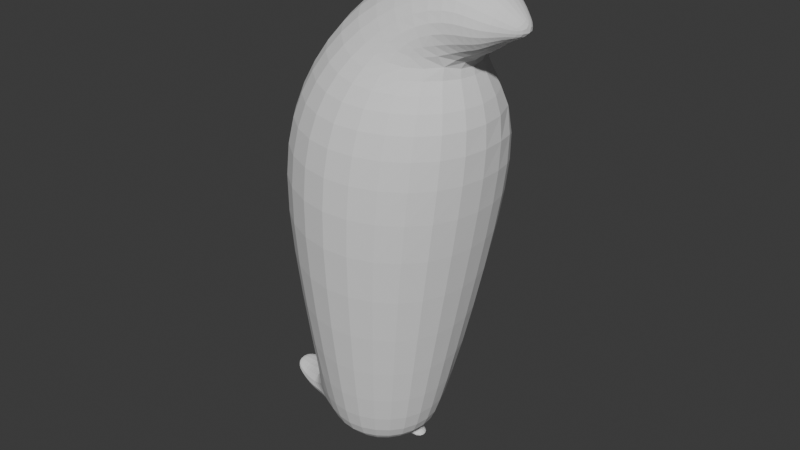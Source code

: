 # Source: Pingu.blend  (saved by Blender 4.3.34; exported with 4.5.12 LTS)
import bpy
from mathutils import Matrix  # noqa: F401  (used for matrix-valued properties, if any)

bpy.ops.wm.read_factory_settings(use_empty=True)
scene = bpy.context.scene
scene.name = 'Scene'

# ---- collections
col_collection = bpy.data.collections.new('Collection'); scene.collection.children.link(col_collection)

# ---- world
world_world = bpy.data.worlds.new('World'); scene.world = world_world
world_world.use_nodes = True; world_world.node_tree.nodes.clear()
_N = world_world.node_tree.nodes; _L = world_world.node_tree.links
n0 = _N.new('ShaderNodeOutputWorld'); n0.name = 'World Output'; n0.location = (300, 300)
n1 = _N.new('ShaderNodeBackground'); n1.name = 'Background'; n1.location = (10, 300)
n1.inputs[0].default_value = (0.05088, 0.05088, 0.05088, 1.0)
_L.new(n1.outputs[0], n0.inputs[0])
n0.is_active_output = True
world_world.color = (0.05088, 0.05088, 0.05088)
world_world.sun_shadow_jitter_overblur = 0.0

# ---- meshes
me_cylinder_001 = bpy.data.meshes.new('Cylinder.001')
me_cylinder_001.from_pydata([(0.002497, 0.6588, -0.5677), (0.217, 0.554, -0.5699), (0.9103, 0.4838, 1.597), (0.5316, -0.3069, -1.0), (0.9103, -0.4838, 1.597), (0.0, -0.6138, -1.0), (0.07416, -0.9756, 1.659), (-0.5316, -0.3069, -1.0), (-0.8592, -0.487, 1.847), (-0.201, 0.5453, -0.5681), (-0.3497, 0.7462, 1.931), (0.0, 0.4705, -1.43), (0.4075, 0.2353, -1.43), (0.4075, -0.2353, -1.43), (0.0, -0.4705, -1.43), (-0.4075, -0.2353, -1.43), (-0.4075, 0.2353, -1.43), (0.4864, 0.7172, 2.497), (0.08968, 0.8876, 2.49), (1.025, -0.4579, 3.058), (0.0966, -0.8666, 3.044), (-0.6519, -0.417, 3.041), (-0.2422, 0.7267, 2.489), (0.7462, 0.2446, 3.527), (0.3126, 0.546, 3.58), (0.7462, -0.2438, 3.527), (0.3126, -0.5457, 3.58), (-0.07923, -0.2902, 4.169), (-0.07923, 0.2902, 4.169), (-0.6687, -0.2458, -1.071), (-0.6687, 0.2458, -1.071), (-0.6558, -0.2123, -1.412), (-0.6558, 0.2123, -1.412), (-0.8161, -0.1698, -1.138), (-0.8161, 0.1723, -1.138), (-0.8073, -0.1465, -1.371), (-0.8073, 0.149, -1.371), (-0.9729, -0.1109, -1.085), (-0.9729, 0.0984, -1.085), (-0.9669, -0.0966, -1.244), (-0.9669, 0.08413, -1.244), (0.0, 8.528e-09, -1.535), (0.9635, 0.1879, 3.642), (0.7245, 0.3971, 4.108), (0.9635, -0.1869, 3.642), (0.7245, -0.3954, 4.108), (0.6364, -0.1973, 4.59), (0.6364, 0.199, 4.59), (1.04, -0.1512, 4.367), (1.01, -0.3338, 3.997), (1.04, 0.1529, 4.367), (1.01, 0.3355, 3.997), (1.169, 0.09848, 4.166), (1.169, -0.09687, 4.166), (1.14, 0.1764, 3.961), (1.14, -0.1748, 3.961), (1.104, -0.103, 3.849), (1.318, 0.000799, 3.924), (1.104, 0.1341, 3.849), (0.002474, 0.4462, -1.602), (0.2511, 0.2667, -1.546), (-0.2463, 0.2667, -1.656), (0.01041, 0.0876, -1.681), (0.0, 0.6138, -1.0), (0.5316, 0.3069, -1.0), (0.4305, 0.7336, 1.776), (-0.8592, 0.487, 1.847), (-0.5316, 0.3069, -1.0), (1.025, 0.4579, 3.058), (0.0966, 0.8666, 3.044), (-0.6519, 0.417, 3.041), (0.04804, 0.8441, 1.852), (0.004611, 0.388, -1.671), (0.1825, 0.2659, -1.641), (-0.1679, 0.2605, -1.717), (0.01073, 0.1307, -1.703), (0.009685, 0.3514, -1.717), (0.134, 0.2661, -1.696), (-0.1109, 0.2623, -1.749), (0.01359, 0.1731, -1.729), (0.1451, 0.4153, -1.825), (0.3296, 0.2783, -1.822), (-0.152, 0.3098, -1.84), (0.2269, 0.1273, -1.833), (-0.001522, 0.3116, -1.83), (0.611, 0.6795, 2.618), (0.09025, 0.8889, 2.61), (-0.3365, 0.6895, 2.609), (-0.4799, 0.7013, 1.835), (0.5313, 0.6923, 1.634), (0.02572, 0.8429, 1.734), (0.08984, 0.9472, 2.507), (0.04821, 0.9472, 1.867), (0.4866, 0.7741, 2.479), (-0.242, 0.7741, 2.474), (-0.3495, 0.7741, 1.925), (0.4307, 0.7741, 1.769)], [], [(64, 2, 4, 3), (3, 4, 6, 5), (5, 6, 8, 7), (66, 8, 21, 70), (7, 8, 66, 67), (67, 63, 11, 16), (5, 7, 15, 14), (64, 3, 13, 12), (67, 16, 32, 30), (63, 64, 12, 11), (3, 5, 14, 13), (70, 21, 27, 28), (6, 4, 19, 20), (8, 6, 20, 21), (4, 2, 68, 19), (25, 23, 42, 44), (20, 19, 25, 26), (68, 69, 24, 23), (69, 70, 28, 24), (21, 20, 26, 27), (30, 32, 36, 34), (15, 7, 29, 31), (7, 67, 30, 29), (16, 15, 31, 32), (35, 33, 37, 39), (29, 30, 34, 33), (31, 29, 33, 35), (32, 31, 35, 36), (37, 38, 40, 39), (36, 35, 39, 40), (34, 36, 40, 38), (33, 34, 38, 37), (23, 24, 43), (12, 13, 41), (13, 14, 41), (14, 15, 41), (15, 16, 41), (26, 25, 45), (28, 27, 46, 47), (27, 26, 45, 46), (24, 28, 47, 43), (47, 46, 48, 50), (45, 25, 44, 49), (23, 43, 51, 42), (46, 45, 49, 48), (43, 47, 50, 51), (68, 23, 25, 19), (42, 51, 54, 58), (44, 42, 58, 56), (48, 49, 55, 53), (49, 44, 56, 55), (51, 50, 52, 54), (50, 48, 53, 52), (58, 54, 57), (54, 52, 57), (52, 53, 57), (53, 55, 57), (55, 56, 57), (56, 58, 57), (41, 16, 61, 62), (16, 11, 59, 61), (59, 60, 73, 72), (60, 62, 75, 73), (12, 41, 62, 60), (11, 12, 60, 59), (0, 1, 64, 63), (1, 89, 2, 64), (88, 9, 67, 66), (9, 0, 63, 67), (85, 86, 69, 68), (86, 87, 70, 69), (87, 88, 66, 70), (89, 85, 68, 2), (88, 90, 0, 9), (1, 0, 90, 89), (17, 65, 96, 93), (65, 71, 92, 96), (74, 72, 76, 78), (75, 74, 78, 79), (62, 61, 74, 75), (61, 59, 72, 74), (78, 76, 80, 82), (79, 78, 82, 83), (73, 75, 79, 77), (72, 73, 77, 76), (76, 77, 81, 80), (77, 79, 83, 81), (82, 80, 84), (81, 83, 84), (83, 82, 84), (80, 81, 84), (17, 18, 86, 85), (18, 22, 87, 86), (22, 10, 88, 87), (65, 17, 85, 89), (10, 71, 90, 88), (71, 65, 89, 90), (93, 96, 92, 91), (91, 92, 95, 94), (22, 18, 91, 94), (71, 10, 95, 92), (10, 22, 94, 95), (18, 17, 93, 91)])
_uv = me_cylinder_001.uv_layers.new(name='UVMap')
_uv.uv.foreach_set('vector', [0.8333, 0.5, 0.8333, 0.8358, 0.6667, 0.8358, 0.6667, 0.5, 0.6667, 0.5, 0.6667, 0.8358, 0.5, 0.8438, 0.5, 0.5, 0.5, 0.5, 0.5, 0.8438, 0.3333, 0.8422, 0.3333, 0.5, 0.1667, 0.8422, 0.3333, 0.8422, 0.3333, 0.9016, 0.1667, 0.9016, 0.3333, 0.5, 0.3333, 0.8422, 0.1667, 0.8422, 0.1667, 0.5, 0.1667, 0.5, -8.941e-08, 0.5, -8.941e-08, 0.5, 0.1667, 0.5, 0.5, 0.5, 0.3333, 0.5, 0.3333, 0.5, 0.5, 0.5, 0.8333, 0.5, 0.6667, 0.5, 0.6667, 0.5, 0.8333, 0.5, 0.1667, 0.5, 0.1667, 0.5, 0.1667, 0.5, 0.1667, 0.5, 1.0, 0.5, 0.8333, 0.5, 0.8333, 0.5, 1.0, 0.5, 0.6667, 0.5, 0.5, 0.5, 0.5, 0.5, 0.6667, 0.5, 0.1667, 0.9016, 0.3333, 0.9016, 0.3333, 0.9016, 0.1667, 0.9016, 0.5, 0.8438, 0.6667, 0.8358, 0.6667, 0.9016, 0.5081, 0.9016, 0.3333, 0.8422, 0.5, 0.8438, 0.5081, 0.9016, 0.3333, 0.9016, 0.6667, 0.8358, 0.8333, 0.8358, 0.8333, 0.9016, 0.6667, 0.9016, 0.4252, 0.1249, 0.8333, 0.9016, 0.8333, 0.9016, 0.4252, 0.1249, 0.5081, 0.9016, 0.6667, 0.9016, 0.6667, 0.9016, 0.5525, 0.9016, 0.8333, 0.9016, 0.9919, 0.9016, 0.9475, 0.9016, 0.8333, 0.9016, -0.00502, 0.9016, 0.1667, 0.9016, 0.1667, 0.9016, -0.03252, 0.9016, 0.3333, 0.9016, 0.5081, 0.9016, 0.5525, 0.9016, 0.3333, 0.9016, 0.1667, 0.5, 0.1667, 0.5, 0.1667, 0.5, 0.1667, 0.5, 0.3333, 0.5, 0.3333, 0.5, 0.3333, 0.5, 0.3333, 0.5, 0.3333, 0.5, 0.1667, 0.5, 0.1667, 0.5, 0.3333, 0.5, 0.5252, 0.3798, 0.5252, 0.1202, 0.5252, 0.1202, 0.5252, 0.3798, 0.3333, 0.5, 0.3333, 0.5, 0.3333, 0.5, 0.3333, 0.5, 0.3333, 0.5, 0.1667, 0.5, 0.1667, 0.5, 0.3333, 0.5, 0.3333, 0.5, 0.3333, 0.5, 0.3333, 0.5, 0.3333, 0.5, 0.5252, 0.3798, 0.5252, 0.1202, 0.5252, 0.1202, 0.5252, 0.3798, 0.3333, 0.5, 0.1667, 0.5, 0.1667, 0.5, 0.3333, 0.5, 0.5252, 0.3798, 0.5252, 0.1202, 0.5252, 0.1202, 0.5252, 0.3798, 0.1667, 0.5, 0.1667, 0.5, 0.1667, 0.5, 0.1667, 0.5, 0.3333, 0.5, 0.1667, 0.5, 0.1667, 0.5, 0.3333, 0.5, 0.8333, 0.9016, 0.9475, 0.9016, 1.0, 0.9016, 0.8333, 0.5, 0.6667, 0.5, 0.4486, 0.4367, 0.6667, 0.5, 0.5, 0.5, 0.4486, 0.4367, 0.5, 0.5, 0.5252, 0.1202, 0.4486, 0.4367, 0.5252, 0.1202, 0.1667, 0.5, 0.4486, 0.4367, 0.5525, 0.9016, 0.6667, 0.9016, 0.5, 0.9016, 0.1667, 0.9016, 0.3333, 0.9016, 0.3333, 0.9016, 0.1667, 0.9016, 0.3333, 0.9016, 0.5525, 0.9016, 0.5, 0.9016, 0.3333, 0.9016, -0.03252, 0.9016, 0.1667, 0.9016, 0.1667, 0.9016, -8.941e-08, 0.9016, 0.1667, 0.9016, 0.3333, 0.9016, 0.3333, 0.9016, 0.1667, 0.9016, 0.5, 0.9016, 0.6667, 0.9016, 0.6667, 0.9016, 0.5, 0.9016, 0.8333, 0.9016, 1.0, 0.9016, 1.0, 0.9016, 0.8333, 0.9016, 0.3333, 0.9016, 0.5, 0.9016, 0.5, 0.9016, 0.3333, 0.9016, -8.941e-08, 0.9016, 0.1667, 0.9016, 0.1667, 0.9016, -8.941e-08, 0.9016, 0.8333, 0.9016, 0.8333, 0.9016, 0.4252, 0.1249, 0.6667, 0.9016, 0.8333, 0.9016, 1.0, 0.9016, 1.0, 0.9016, 0.833, 0.8994, 0.4252, 0.1249, 0.8333, 0.9016, 0.833, 0.8994, 0.4219, 0.1269, 0.3333, 0.9016, 0.5, 0.9016, 0.5, 0.9016, 0.3333, 0.9016, 0.5, 0.9016, 0.6667, 0.9016, 0.6652, 0.9016, 0.5, 0.9016, -8.941e-08, 0.9016, 0.1667, 0.9016, 0.1667, 0.9016, -8.941e-08, 0.9016, 0.1667, 0.9016, 0.3333, 0.9016, 0.3333, 0.9016, 0.1667, 0.9016, 0.4332, 0.3808, 0.1984, 0.5428, 0.2131, 0.25, 0.1984, 0.5428, -0.01429, 0.3842, 0.2131, 0.25, -0.01429, 0.3842, -0.01429, 0.1158, 0.2131, 0.25, -0.01429, 0.1158, 0.1985, -0.04277, 0.2131, 0.25, 0.1985, -0.04277, 0.4219, 0.1269, 0.2131, 0.25, 0.4219, 0.1269, 0.4332, 0.3808, 0.2131, 0.25, 0.4486, 0.4367, 0.1667, 0.5, 0.1667, 0.5, 0.4486, 0.4367, 0.1667, 0.5, -8.941e-08, 0.5, -8.941e-08, 0.5, 0.1667, 0.5, 1.0, 0.5, 0.8333, 0.5, 0.8333, 0.5, 1.0, 0.5, 0.8333, 0.5, 0.4486, 0.4367, 0.4486, 0.4367, 0.8333, 0.5, 0.8333, 0.5, 0.4486, 0.4367, 0.4486, 0.4367, 0.8333, 0.5, 1.0, 0.5, 0.8333, 0.5, 0.8333, 0.5, 1.0, 0.5, 1.0, 0.5556, 0.9415, 0.5556, 0.8333, 0.5, 1.0, 0.5, 0.9415, 0.5556, 0.9078, 0.8398, 0.8333, 0.8358, 0.8333, 0.5, 0.09807, 0.8457, 0.0601, 0.5543, 0.1667, 0.5, 0.1667, 0.8422, 0.0601, 0.5543, 0.003547, 0.5557, -8.941e-08, 0.5, 0.1667, 0.5, 0.9034, 0.8826, 0.9935, 0.8834, 0.9919, 0.9016, 0.8333, 0.9016, -0.002541, 0.8835, 0.08762, 0.8818, 0.1667, 0.9016, -0.00502, 0.9016, 0.08762, 0.8818, 0.09807, 0.8457, 0.1667, 0.8422, 0.1667, 0.9016, 0.9078, 0.8398, 0.9034, 0.8826, 0.8333, 0.9016, 0.8333, 0.8358, 0.09807, 0.8457, 0.0, 0.0, 1.0, 0.5556, 0.0601, 0.5543, 0.9415, 0.5556, 1.0, 0.5556, 0.0, 0.0, 0.9078, 0.8398, 0.7078, 0.8464, 0.7048, 0.6883, 0.7048, 0.6883, 0.7078, 0.8464, 0.7048, 0.6883, 0.02403, 0.1369, 0.02403, 0.1369, 0.7048, 0.6883, 0.1667, 0.5, -8.941e-08, 0.5, -8.941e-08, 0.5, 0.1667, 0.5, 0.4486, 0.4367, 0.1667, 0.5, 0.1667, 0.5, 0.4486, 0.4367, 0.4486, 0.4367, 0.1667, 0.5, 0.1667, 0.5, 0.4486, 0.4367, 0.1667, 0.5, -8.941e-08, 0.5, -8.941e-08, 0.5, 0.1667, 0.5, 0.1667, 0.5, -8.941e-08, 0.5, -8.941e-08, 0.5, 0.1667, 0.5, 0.4486, 0.4367, 0.1667, 0.5, 0.1667, 0.5, 0.6345, 0.4673, 0.8333, 0.5, 0.4486, 0.4367, 0.4486, 0.4367, 0.8333, 0.5, 1.0, 0.5, 0.8333, 0.5, 0.8333, 0.5, 1.0, 0.5, 1.0, 0.5, 0.8333, 0.5, 0.8333, 0.5, 1.0, 0.5, 0.8333, 0.5, 0.4486, 0.4367, 0.6345, 0.4673, 0.8333, 0.5, 0.1667, 0.5, -8.941e-08, 0.5, 0.2195, 0.469, 0.8333, 0.5, 0.6345, 0.4673, 0.2195, 0.469, 0.6345, 0.4673, 0.1667, 0.5, 0.2195, 0.469, -8.941e-08, 0.5, 0.8333, 0.5, 0.2195, 0.469, 0.7078, 0.8464, -0.003994, 0.7585, -0.002541, 0.8835, 0.9034, 0.8826, -0.003994, 0.7585, 0.06611, 0.8331, 0.08762, 0.8818, -0.002541, 0.8835, 0.06611, 0.8331, 0.07424, 0.6943, 0.09807, 0.8457, 0.08762, 0.8818, 0.7048, 0.6883, 0.7078, 0.8464, 0.9034, 0.8826, 0.9078, 0.8398, 0.07424, 0.6943, 0.02403, 0.1369, 0.0, 0.0, 0.09807, 0.8457, 0.02403, 0.1369, 0.7048, 0.6883, 0.9078, 0.8398, 0.0, 0.0, 0.7078, 0.8464, 0.7048, 0.6883, 0.02403, 0.1369, -0.003994, 0.7585, -0.003994, 0.7585, 0.02403, 0.1369, 0.07424, 0.6943, 0.06611, 0.8331, 0.06611, 0.8331, -0.003994, 0.7585, -0.003994, 0.7585, 0.06611, 0.8331, 0.02403, 0.1369, 0.07424, 0.6943, 0.07424, 0.6943, 0.02403, 0.1369, 0.07424, 0.6943, 0.06611, 0.8331, 0.06611, 0.8331, 0.07424, 0.6943, -0.003994, 0.7585, 0.7078, 0.8464, 0.7078, 0.8464, -0.003994, 0.7585])
me_cylinder_001.update()

# ---- objects
ob_cylinder = bpy.data.objects.new('Cylinder', me_cylinder_001)

# ---- transforms, parenting, visibility, modifiers, constraints
ob_cylinder.location = (0.0, 0.0, 0.0)
ob_cylinder.scale = (1.0, 1.0, 0.6704)
_m = ob_cylinder.modifiers.new('Subdivision', 'SUBSURF')
_m.levels = 0

# ---- collection membership
col_collection.objects.link(ob_cylinder)

# ---- scene / render settings (as saved in the file)
scene.frame_start = 1; scene.frame_end = 250; scene.frame_set(2)
scene.render.engine = 'BLENDER_EEVEE_NEXT'
bpy.context.view_layer.update()

# ---- added for rendering (the .blend has no active camera and no usable light): camera, sun
cam_auto = bpy.data.cameras.new('AutoCamera')
cam_auto.lens = 50.0
cam_auto.sensor_width = 36.0
cam_auto.clip_end = 1000.0
ob_auto_camera = bpy.data.objects.new('AutoCamera', cam_auto)
scene.collection.objects.link(ob_auto_camera)
ob_auto_camera.location = (5.02656, -5.83894, 4.80506)
ob_auto_camera.rotation_euler = (1.09748, -7.21219e-08, 0.694738)
scene.camera = ob_auto_camera
light_auto_sun = bpy.data.lights.new('AutoSun', 'SUN')
light_auto_sun.energy = 3.0
light_auto_sun.angle = 0.0523599
ob_auto_sun = bpy.data.objects.new('AutoSun', light_auto_sun)
scene.collection.objects.link(ob_auto_sun)
ob_auto_sun.rotation_euler = (0.872665, 0.174533, 0.523599)
bpy.context.view_layer.update()
